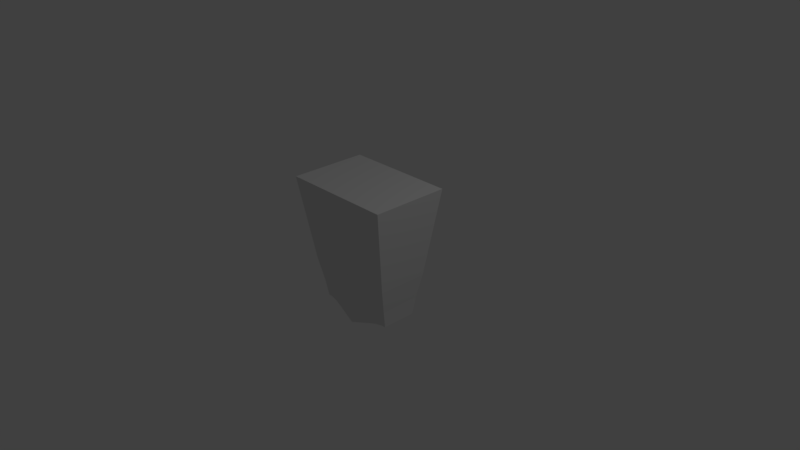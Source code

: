 # Source: judo2.blend  (saved by Blender 2.78.0; exported with 4.5.12 LTS)
import bpy
from mathutils import Matrix  # noqa: F401  (used for matrix-valued properties, if any)

bpy.ops.wm.read_factory_settings(use_empty=True)
scene = bpy.context.scene
scene.name = 'Scene'

# ---- collections
col_collection_1 = bpy.data.collections.new('Collection 1'); scene.collection.children.link(col_collection_1)

# ---- world
world_world = bpy.data.worlds.new('World'); scene.world = world_world
world_world.color = (0.05088, 0.05088, 0.05088)
world_world.use_sun_shadow = False
world_world.sun_shadow_jitter_overblur = 0.0
world_world.cycles.sampling_method = 'MANUAL'

# ---- cameras
cam_camera = bpy.data.cameras.new('Camera')
cam_camera.clip_end = 100.0
cam_camera.lens = 35.0
cam_camera.sensor_width = 32.0
cam_camera.sensor_height = 18.0
cam_camera.ortho_scale = 7.314
cam_camera.dof.focus_distance = 0.0
cam_camera.dof.aperture_fstop = 128.0

# ---- lights
light_lamp = bpy.data.lights.new('Lamp', 'POINT')
light_lamp.transmission_factor = 0.0
light_lamp.cutoff_distance = 30.0
light_lamp.energy = 100.0
light_lamp.shadow_buffer_clip_start = 1.001
light_lamp.shadow_soft_size = 0.1
light_lamp.shadow_maximum_resolution = 0.006
light_lamp.use_absolute_resolution = True

# ---- meshes
me_cube_002 = bpy.data.meshes.new('Cube.002')
me_cube_002.from_pydata([(0.1944, -0.5302, 1.0), (0.2135, 0.3617, -0.1608), (0.2135, -0.3617, -0.1608), (0.1944, 0.5302, 1.0), (0.6298, -0.3507, -0.1758), (0.7651, -0.5302, 1.0), (0.6298, 0.3507, -0.1758), (0.7651, 0.5302, 1.0), (0.0, 0.3778, -0.1346), (0.0, 0.5302, 1.0), (0.0, -0.3778, -0.1346), (0.0, -0.5302, 1.0), (0.6224, -0.5302, 1.0), (0.4798, -0.5302, 1.0), (0.3371, -0.5302, 1.0), (0.3371, 0.5302, 1.0), (0.4798, 0.5302, 1.0), (0.6224, 0.5302, 1.0), (0.3611, -0.3524, -0.1749), (0.45, -0.3501, -0.1774), (0.5394, -0.3502, -0.1767), (0.5394, 0.3502, -0.1767), (0.45, 0.3501, -0.1774), (0.3611, 0.3524, -0.1749), (0.1842, 0.3042, -0.543), (0.1842, -0.3042, -0.543), (0.5787, -0.2804, -0.5131), (0.5787, 0.2804, -0.5131), (0.0, 0.3227, -0.5654), (0.0, -0.3227, -0.5654), (0.3176, -0.2903, -0.5272), (0.4349, -0.281, -0.516), (0.5065, -0.2804, -0.5131), (0.5065, 0.2804, -0.5131), (0.4349, 0.281, -0.516), (0.3176, 0.2903, -0.5272), (0.1426, 0.2949, -0.8475), (0.1426, -0.2949, -0.8475), (0.5557, -0.2391, -0.7539), (0.5557, 0.2391, -0.7539), (0.0, 0.3176, -0.8938), (0.0, -0.3176, -0.8938), (0.2901, -0.2684, -0.7992), (0.3849, -0.2518, -0.7725), (0.4941, -0.2391, -0.7539), (0.4941, 0.2391, -0.7539), (0.3849, 0.2518, -0.7725), (0.2901, 0.2684, -0.7992)], [], [(10, 8, 28, 29), (21, 17, 7, 6), (6, 7, 5, 4), (15, 3, 0, 14), (19, 18, 30, 31), (8, 10, 11, 9), (3, 9, 11, 0), (4, 5, 12, 20), (2, 0, 11, 10), (18, 14, 0, 2), (8, 9, 3, 1), (20, 12, 13, 19), (19, 13, 14, 18), (4, 20, 32, 26), (2, 10, 29, 25), (22, 21, 33, 34), (7, 17, 12, 5), (17, 16, 13, 12), (16, 15, 14, 13), (1, 3, 15, 23), (23, 15, 16, 22), (22, 16, 17, 21), (34, 33, 45, 46), (28, 24, 36, 40), (30, 25, 37, 42), (33, 27, 39, 45), (24, 35, 47, 36), (6, 4, 26, 27), (23, 22, 34, 35), (20, 19, 31, 32), (1, 23, 35, 24), (21, 6, 27, 33), (8, 1, 24, 28), (18, 2, 25, 30), (40, 36, 37, 41), (45, 39, 38, 44), (36, 47, 42, 37), (47, 46, 43, 42), (46, 45, 44, 43), (27, 26, 38, 39), (31, 30, 42, 43), (25, 29, 41, 37), (35, 34, 46, 47), (26, 32, 44, 38), (32, 31, 43, 44), (29, 28, 40, 41)])
me_cube_002.use_remesh_preserve_volume = False
me_cube_002.use_remesh_preserve_attributes = False
me_cube_002.use_mirror_vertex_groups = False
me_cube_002.update()

# ---- objects
ob_cube = bpy.data.objects.new('Cube', me_cube_002)
ob_lamp = bpy.data.objects.new('Lamp', light_lamp)
ob_camera = bpy.data.objects.new('Camera', cam_camera)

# ---- transforms, parenting, visibility, modifiers, constraints
ob_cube.location = (0.0, 0.0, 0.0)
ob_cube.lineart.crease_threshold = 0.0
_m = ob_cube.modifiers.new('Mirror', 'MIRROR')
_m.use_clip = True
ob_lamp.location = (4.076, 1.005, 5.904)
ob_lamp.rotation_euler = (0.6503, 0.05522, 1.866)
ob_lamp.lock_rotations_4d = False
ob_lamp.empty_display_type = 'ARROWS'
ob_lamp.color = (0.0, 0.0, 0.0, 0.0)
ob_lamp.lineart.crease_threshold = 0.0
ob_camera.location = (7.481, -6.508, 5.344)
ob_camera.rotation_euler = (1.109, 0.0, 0.8149)
ob_camera.lock_rotations_4d = False
ob_camera.empty_display_type = 'ARROWS'
ob_camera.color = (0.0, 0.0, 0.0, 0.0)
ob_camera.display_type = 'WIRE'
ob_camera.lineart.crease_threshold = 0.0

# ---- collection membership
col_collection_1.objects.link(ob_cube)
col_collection_1.objects.link(ob_lamp)
col_collection_1.objects.link(ob_camera)

# ---- scene / render settings (as saved in the file)
scene.camera = ob_camera
scene.frame_start = 1; scene.frame_end = 250; scene.frame_set(1)
scene.render.engine = 'BLENDER_EEVEE_NEXT'
scene.render.resolution_percentage = 50
scene.render.dither_intensity = 0.0
scene.cycles.use_denoising = False
scene.cycles.samples = 128
scene.cycles.sampling_pattern = 'TABULATED_SOBOL'
scene.cycles.light_sampling_threshold = 0.0
scene.cycles.use_adaptive_sampling = False
scene.cycles.use_light_tree = False
scene.cycles.blur_glossy = 0.0
scene.cycles.sample_clamp_indirect = 0.0
scene.view_settings.view_transform = 'Standard'
bpy.context.view_layer.update()
